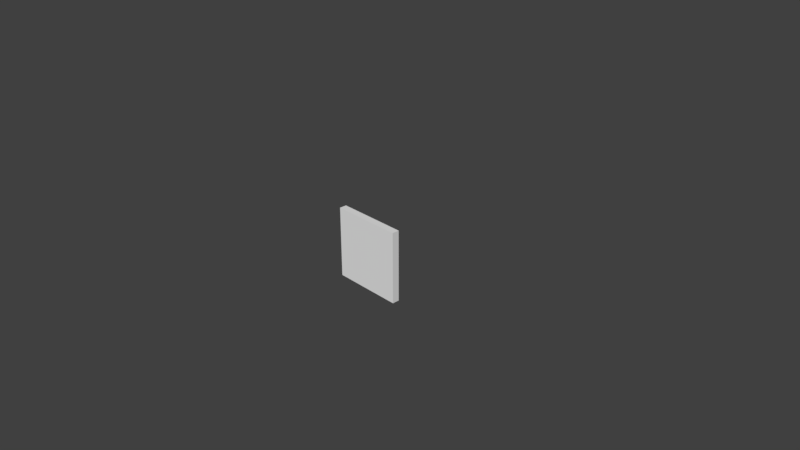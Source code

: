 # Source: wall.blend  (saved by Blender 2.78.0; exported with 4.5.12 LTS)
import bpy
from mathutils import Matrix  # noqa: F401  (used for matrix-valued properties, if any)

bpy.ops.wm.read_factory_settings(use_empty=True)
scene = bpy.context.scene
scene.name = 'Scene'

# ---- collections
col_collection_1 = bpy.data.collections.new('Collection 1'); scene.collection.children.link(col_collection_1)

# ---- materials (node trees are filled in below, after node groups)
mat_material = bpy.data.materials.new('Material')
mat_material.alpha_threshold = 0.0
mat_material.use_transparent_shadow = False
mat_material.roughness = 0.5
mat_material.line_color = (0.0, 0.0, 0.0, 1.0)

# ---- material node trees

# ---- world
world_world = bpy.data.worlds.new('World'); scene.world = world_world
world_world.color = (0.05088, 0.05088, 0.05088)
world_world.use_sun_shadow = False
world_world.sun_shadow_jitter_overblur = 0.0
world_world.cycles.sampling_method = 'MANUAL'

# ---- cameras
cam_camera = bpy.data.cameras.new('Camera')
cam_camera.clip_end = 100.0
cam_camera.lens = 35.0
cam_camera.sensor_width = 32.0
cam_camera.sensor_height = 18.0
cam_camera.ortho_scale = 7.314
cam_camera.dof.focus_distance = 0.0
cam_camera.dof.aperture_fstop = 128.0

# ---- meshes
me_cube = bpy.data.meshes.new('Cube')
me_cube.from_pydata([(1.0, 1.0, -1.0), (1.0, -1.0, -1.0), (-1.0, -1.0, -1.0), (-1.0, 1.0, -1.0), (1.0, 1.0, 1.0), (1.0, -1.0, 1.0), (-1.0, -1.0, 1.0), (-1.0, 1.0, 1.0)], [], [(0, 1, 2, 3), (4, 7, 6, 5), (0, 4, 5, 1), (1, 5, 6, 2), (2, 6, 7, 3), (4, 0, 3, 7)])
_uv = me_cube.uv_layers.new(name='UVMap')
_uv.uv.foreach_set('vector', [0.0, 0.0, 0.0, 0.0, 0.0, 0.0, 0.0, 0.0, 0.6757, 0.8714, 0.009045, 0.8714, 0.009045, 0.7715, 0.6757, 0.7715, 0.7333, -0.006702, 0.7333, 0.9999, 0.6667, 0.9999, 0.6667, 8.175e-05, 0.6666, 8.164e-05, 0.6666, 0.9999, 8.164e-05, 0.9999, 8.164e-05, 8.169e-05, 0.7333, 0.0, 0.7333, 1.0, 0.6667, 1.0, 0.6667, 0.0, 0.6667, 1.0, 0.6667, 0.0, 0.0, 0.0, 0.0, 1.0])
me_cube.materials.append(mat_material)
me_cube.use_remesh_preserve_volume = False
me_cube.use_remesh_preserve_attributes = False
me_cube.use_mirror_vertex_groups = False
me_cube.update()

# ---- objects
ob_cube = bpy.data.objects.new('Cube', me_cube)
ob_camera = bpy.data.objects.new('Camera', cam_camera)

# ---- transforms, parenting, visibility, modifiers, constraints
ob_cube.location = (0.0, 0.0, 0.0)
ob_cube.scale = (0.5, 0.05, 0.5)
ob_cube.lock_rotations_4d = False
ob_cube.empty_display_type = 'ARROWS'
ob_cube.lineart.crease_threshold = 0.0
ob_camera.location = (7.481, -6.508, 5.344)
ob_camera.rotation_euler = (1.109, 0.0, 0.8149)
ob_camera.lock_rotations_4d = False
ob_camera.empty_display_type = 'ARROWS'
ob_camera.color = (0.0, 0.0, 0.0, 0.0)
ob_camera.display_type = 'WIRE'
ob_camera.lineart.crease_threshold = 0.0

# ---- collection membership
col_collection_1.objects.link(ob_cube)
col_collection_1.objects.link(ob_camera)

# ---- scene / render settings (as saved in the file)
scene.camera = ob_camera
scene.frame_start = 1; scene.frame_end = 250; scene.frame_set(32)
scene.render.engine = 'BLENDER_EEVEE_NEXT'
scene.render.resolution_percentage = 50
scene.render.dither_intensity = 0.0
scene.cycles.use_denoising = False
scene.cycles.samples = 128
scene.cycles.sampling_pattern = 'TABULATED_SOBOL'
scene.cycles.light_sampling_threshold = 0.0
scene.cycles.use_adaptive_sampling = False
scene.cycles.use_light_tree = False
scene.cycles.blur_glossy = 0.0
scene.cycles.sample_clamp_indirect = 0.0
scene.view_settings.view_transform = 'Standard'
bpy.context.view_layer.update()

# ---- added for rendering (the .blend has no usable light): sun
light_auto_sun = bpy.data.lights.new('AutoSun', 'SUN')
light_auto_sun.energy = 3.0
light_auto_sun.angle = 0.0523599
ob_auto_sun = bpy.data.objects.new('AutoSun', light_auto_sun)
scene.collection.objects.link(ob_auto_sun)
ob_auto_sun.rotation_euler = (0.872665, 0.174533, 0.523599)
bpy.context.view_layer.update()
